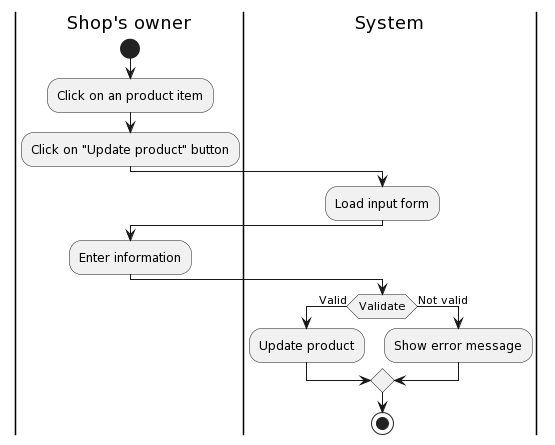

The diagram above was rendered by PlantUML. Its source (embedded in the PNG):
@startuml
|Shop's owner|
start
:Click on an product item;
:Click on "Update product" button;
|System|
:Load input form;
|Shop's owner|
:Enter information;
|System|
if (Validate) then (Valid)
:Update product;
else (Not valid)
:Show error message;
endif
stop
@enduml